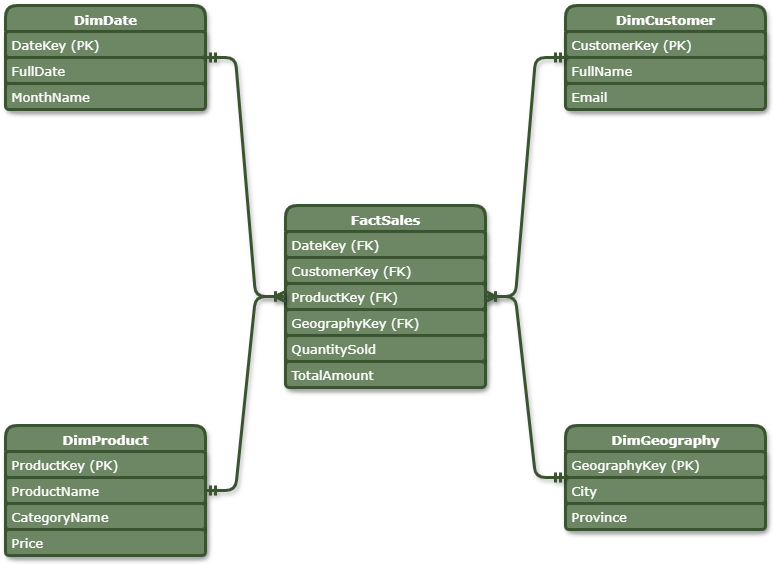

The diagram above was exported from draw.io. Its source (the exported page's mxGraphModel, read from the mxfile embedded in the PNG):
<mxGraphModel dx="1426" dy="743" grid="1" gridSize="10" guides="1" tooltips="1" connect="1" arrows="1" fold="1" page="1" pageScale="1" pageWidth="827" pageHeight="1169" math="0" shadow="0">
  <root>
    <mxCell id="0" />
    <mxCell id="1" parent="0" />
    <mxCell id="aGsR87ttK0o8uhmZis4V-1" value="FactSales" style="swimlane;fontStyle=1;align=center;verticalAlign=top;childLayout=stackLayout;horizontal=1;startSize=26;horizontalStack=0;resizeParent=1;resizeParentMax=0;resizeLast=0;collapsible=1;marginBottom=0;fillColor=#6d8764;fontColor=#ffffff;strokeColor=#3A5431;strokeWidth=3;swimlaneLine=1;shadow=1;fontFamily=Verdana;fontSize=13;labelBackgroundColor=none;labelBorderColor=none;textShadow=0;rounded=1;" vertex="1" parent="1">
      <mxGeometry x="360" y="250" width="200" height="182" as="geometry" />
    </mxCell>
    <mxCell id="aGsR87ttK0o8uhmZis4V-2" value="DateKey (FK)" style="text;strokeColor=#3A5431;fillColor=#6d8764;align=left;verticalAlign=middle;spacingLeft=4;spacingRight=4;overflow=hidden;rotatable=0;points=[[0,0.5],[1,0.5]];portConstraint=eastwest;fontColor=#ffffff;strokeWidth=3;swimlaneLine=1;shadow=1;fontFamily=Verdana;fontSize=13;labelBackgroundColor=none;labelBorderColor=none;textShadow=0;rounded=1;" vertex="1" parent="aGsR87ttK0o8uhmZis4V-1">
      <mxGeometry y="26" width="200" height="26" as="geometry" />
    </mxCell>
    <mxCell id="aGsR87ttK0o8uhmZis4V-3" value="CustomerKey (FK)" style="text;strokeColor=#3A5431;fillColor=#6d8764;align=left;verticalAlign=middle;spacingLeft=4;spacingRight=4;overflow=hidden;rotatable=0;points=[[0,0.5],[1,0.5]];portConstraint=eastwest;fontColor=#ffffff;strokeWidth=3;swimlaneLine=1;shadow=1;fontFamily=Verdana;fontSize=13;labelBackgroundColor=none;labelBorderColor=none;textShadow=0;rounded=1;" vertex="1" parent="aGsR87ttK0o8uhmZis4V-1">
      <mxGeometry y="52" width="200" height="26" as="geometry" />
    </mxCell>
    <mxCell id="aGsR87ttK0o8uhmZis4V-4" value="ProductKey (FK)" style="text;strokeColor=#3A5431;fillColor=#6d8764;align=left;verticalAlign=middle;spacingLeft=4;spacingRight=4;overflow=hidden;rotatable=0;points=[[0,0.5],[1,0.5]];portConstraint=eastwest;fontColor=#ffffff;strokeWidth=3;swimlaneLine=1;shadow=1;fontFamily=Verdana;fontSize=13;labelBackgroundColor=none;labelBorderColor=none;textShadow=0;rounded=1;" vertex="1" parent="aGsR87ttK0o8uhmZis4V-1">
      <mxGeometry y="78" width="200" height="26" as="geometry" />
    </mxCell>
    <mxCell id="aGsR87ttK0o8uhmZis4V-5" value="GeographyKey (FK)" style="text;strokeColor=#3A5431;fillColor=#6d8764;align=left;verticalAlign=middle;spacingLeft=4;spacingRight=4;overflow=hidden;rotatable=0;points=[[0,0.5],[1,0.5]];portConstraint=eastwest;fontColor=#ffffff;strokeWidth=3;swimlaneLine=1;shadow=1;fontFamily=Verdana;fontSize=13;labelBackgroundColor=none;labelBorderColor=none;textShadow=0;rounded=1;" vertex="1" parent="aGsR87ttK0o8uhmZis4V-1">
      <mxGeometry y="104" width="200" height="26" as="geometry" />
    </mxCell>
    <mxCell id="aGsR87ttK0o8uhmZis4V-6" value="QuantitySold" style="text;strokeColor=#3A5431;fillColor=#6d8764;align=left;verticalAlign=middle;spacingLeft=4;spacingRight=4;overflow=hidden;rotatable=0;points=[[0,0.5],[1,0.5]];portConstraint=eastwest;fontColor=#ffffff;strokeWidth=3;swimlaneLine=1;shadow=1;fontFamily=Verdana;fontSize=13;labelBackgroundColor=none;labelBorderColor=none;textShadow=0;rounded=1;" vertex="1" parent="aGsR87ttK0o8uhmZis4V-1">
      <mxGeometry y="130" width="200" height="26" as="geometry" />
    </mxCell>
    <mxCell id="aGsR87ttK0o8uhmZis4V-7" value="TotalAmount" style="text;strokeColor=#3A5431;fillColor=#6d8764;align=left;verticalAlign=middle;spacingLeft=4;spacingRight=4;overflow=hidden;rotatable=0;points=[[0,0.5],[1,0.5]];portConstraint=eastwest;fontColor=#ffffff;strokeWidth=3;swimlaneLine=1;shadow=1;fontFamily=Verdana;fontSize=13;labelBackgroundColor=none;labelBorderColor=none;textShadow=0;rounded=1;" vertex="1" parent="aGsR87ttK0o8uhmZis4V-1">
      <mxGeometry y="156" width="200" height="26" as="geometry" />
    </mxCell>
    <mxCell id="aGsR87ttK0o8uhmZis4V-8" value="DimDate" style="swimlane;fontStyle=1;align=center;verticalAlign=top;childLayout=stackLayout;horizontal=1;startSize=26;horizontalStack=0;resizeParent=1;resizeParentMax=0;resizeLast=0;collapsible=1;marginBottom=0;fillColor=#6d8764;fontColor=#ffffff;strokeColor=#3A5431;strokeWidth=3;swimlaneLine=1;shadow=1;fontFamily=Verdana;fontSize=13;labelBackgroundColor=none;labelBorderColor=none;textShadow=0;rounded=1;" vertex="1" parent="1">
      <mxGeometry x="80" y="50" width="200" height="104" as="geometry" />
    </mxCell>
    <mxCell id="aGsR87ttK0o8uhmZis4V-9" value="DateKey (PK)" style="text;strokeColor=#3A5431;fillColor=#6d8764;align=left;verticalAlign=middle;spacingLeft=4;spacingRight=4;overflow=hidden;rotatable=0;points=[[0,0.5],[1,0.5]];portConstraint=eastwest;fontColor=#ffffff;strokeWidth=3;swimlaneLine=1;shadow=1;fontFamily=Verdana;fontSize=13;labelBackgroundColor=none;labelBorderColor=none;textShadow=0;rounded=1;" vertex="1" parent="aGsR87ttK0o8uhmZis4V-8">
      <mxGeometry y="26" width="200" height="26" as="geometry" />
    </mxCell>
    <mxCell id="aGsR87ttK0o8uhmZis4V-10" value="FullDate" style="text;strokeColor=#3A5431;fillColor=#6d8764;align=left;verticalAlign=middle;spacingLeft=4;spacingRight=4;overflow=hidden;rotatable=0;points=[[0,0.5],[1,0.5]];portConstraint=eastwest;fontColor=#ffffff;strokeWidth=3;swimlaneLine=1;shadow=1;fontFamily=Verdana;fontSize=13;labelBackgroundColor=none;labelBorderColor=none;textShadow=0;rounded=1;" vertex="1" parent="aGsR87ttK0o8uhmZis4V-8">
      <mxGeometry y="52" width="200" height="26" as="geometry" />
    </mxCell>
    <mxCell id="aGsR87ttK0o8uhmZis4V-11" value="MonthName" style="text;strokeColor=#3A5431;fillColor=#6d8764;align=left;verticalAlign=middle;spacingLeft=4;spacingRight=4;overflow=hidden;rotatable=0;points=[[0,0.5],[1,0.5]];portConstraint=eastwest;fontColor=#ffffff;strokeWidth=3;swimlaneLine=1;shadow=1;fontFamily=Verdana;fontSize=13;labelBackgroundColor=none;labelBorderColor=none;textShadow=0;rounded=1;" vertex="1" parent="aGsR87ttK0o8uhmZis4V-8">
      <mxGeometry y="78" width="200" height="26" as="geometry" />
    </mxCell>
    <mxCell id="aGsR87ttK0o8uhmZis4V-12" value="DimCustomer" style="swimlane;fontStyle=1;align=center;verticalAlign=top;childLayout=stackLayout;horizontal=1;startSize=26;horizontalStack=0;resizeParent=1;resizeParentMax=0;resizeLast=0;collapsible=1;marginBottom=0;fillColor=#6d8764;fontColor=#ffffff;strokeColor=#3A5431;strokeWidth=3;swimlaneLine=1;shadow=1;fontFamily=Verdana;fontSize=13;labelBackgroundColor=none;labelBorderColor=none;textShadow=0;rounded=1;" vertex="1" parent="1">
      <mxGeometry x="640" y="50" width="200" height="104" as="geometry" />
    </mxCell>
    <mxCell id="aGsR87ttK0o8uhmZis4V-13" value="CustomerKey (PK)" style="text;strokeColor=#3A5431;fillColor=#6d8764;align=left;verticalAlign=middle;spacingLeft=4;spacingRight=4;overflow=hidden;rotatable=0;points=[[0,0.5],[1,0.5]];portConstraint=eastwest;fontColor=#ffffff;strokeWidth=3;swimlaneLine=1;shadow=1;fontFamily=Verdana;fontSize=13;labelBackgroundColor=none;labelBorderColor=none;textShadow=0;rounded=1;" vertex="1" parent="aGsR87ttK0o8uhmZis4V-12">
      <mxGeometry y="26" width="200" height="26" as="geometry" />
    </mxCell>
    <mxCell id="aGsR87ttK0o8uhmZis4V-14" value="FullName" style="text;strokeColor=#3A5431;fillColor=#6d8764;align=left;verticalAlign=middle;spacingLeft=4;spacingRight=4;overflow=hidden;rotatable=0;points=[[0,0.5],[1,0.5]];portConstraint=eastwest;fontColor=#ffffff;strokeWidth=3;swimlaneLine=1;shadow=1;fontFamily=Verdana;fontSize=13;labelBackgroundColor=none;labelBorderColor=none;textShadow=0;rounded=1;" vertex="1" parent="aGsR87ttK0o8uhmZis4V-12">
      <mxGeometry y="52" width="200" height="26" as="geometry" />
    </mxCell>
    <mxCell id="aGsR87ttK0o8uhmZis4V-15" value="Email" style="text;strokeColor=#3A5431;fillColor=#6d8764;align=left;verticalAlign=middle;spacingLeft=4;spacingRight=4;overflow=hidden;rotatable=0;points=[[0,0.5],[1,0.5]];portConstraint=eastwest;fontColor=#ffffff;strokeWidth=3;swimlaneLine=1;shadow=1;fontFamily=Verdana;fontSize=13;labelBackgroundColor=none;labelBorderColor=none;textShadow=0;rounded=1;" vertex="1" parent="aGsR87ttK0o8uhmZis4V-12">
      <mxGeometry y="78" width="200" height="26" as="geometry" />
    </mxCell>
    <mxCell id="aGsR87ttK0o8uhmZis4V-16" value="DimProduct" style="swimlane;fontStyle=1;align=center;verticalAlign=top;childLayout=stackLayout;horizontal=1;startSize=26;horizontalStack=0;resizeParent=1;resizeParentMax=0;resizeLast=0;collapsible=1;marginBottom=0;fillColor=#6d8764;fontColor=#ffffff;strokeColor=#3A5431;strokeWidth=3;swimlaneLine=1;shadow=1;fontFamily=Verdana;fontSize=13;labelBackgroundColor=none;labelBorderColor=none;textShadow=0;rounded=1;" vertex="1" parent="1">
      <mxGeometry x="80" y="470" width="200" height="130" as="geometry" />
    </mxCell>
    <mxCell id="aGsR87ttK0o8uhmZis4V-17" value="ProductKey (PK)" style="text;strokeColor=#3A5431;fillColor=#6d8764;align=left;verticalAlign=middle;spacingLeft=4;spacingRight=4;overflow=hidden;rotatable=0;points=[[0,0.5],[1,0.5]];portConstraint=eastwest;fontColor=#ffffff;strokeWidth=3;swimlaneLine=1;shadow=1;fontFamily=Verdana;fontSize=13;labelBackgroundColor=none;labelBorderColor=none;textShadow=0;rounded=1;" vertex="1" parent="aGsR87ttK0o8uhmZis4V-16">
      <mxGeometry y="26" width="200" height="26" as="geometry" />
    </mxCell>
    <mxCell id="aGsR87ttK0o8uhmZis4V-18" value="ProductName" style="text;strokeColor=#3A5431;fillColor=#6d8764;align=left;verticalAlign=middle;spacingLeft=4;spacingRight=4;overflow=hidden;rotatable=0;points=[[0,0.5],[1,0.5]];portConstraint=eastwest;fontColor=#ffffff;strokeWidth=3;swimlaneLine=1;shadow=1;fontFamily=Verdana;fontSize=13;labelBackgroundColor=none;labelBorderColor=none;textShadow=0;rounded=1;" vertex="1" parent="aGsR87ttK0o8uhmZis4V-16">
      <mxGeometry y="52" width="200" height="26" as="geometry" />
    </mxCell>
    <mxCell id="aGsR87ttK0o8uhmZis4V-19" value="CategoryName" style="text;strokeColor=#3A5431;fillColor=#6d8764;align=left;verticalAlign=middle;spacingLeft=4;spacingRight=4;overflow=hidden;rotatable=0;points=[[0,0.5],[1,0.5]];portConstraint=eastwest;fontColor=#ffffff;strokeWidth=3;swimlaneLine=1;shadow=1;fontFamily=Verdana;fontSize=13;labelBackgroundColor=none;labelBorderColor=none;textShadow=0;rounded=1;" vertex="1" parent="aGsR87ttK0o8uhmZis4V-16">
      <mxGeometry y="78" width="200" height="26" as="geometry" />
    </mxCell>
    <mxCell id="aGsR87ttK0o8uhmZis4V-20" value="Price" style="text;strokeColor=#3A5431;fillColor=#6d8764;align=left;verticalAlign=middle;spacingLeft=4;spacingRight=4;overflow=hidden;rotatable=0;points=[[0,0.5],[1,0.5]];portConstraint=eastwest;fontColor=#ffffff;strokeWidth=3;swimlaneLine=1;shadow=1;fontFamily=Verdana;fontSize=13;labelBackgroundColor=none;labelBorderColor=none;textShadow=0;rounded=1;" vertex="1" parent="aGsR87ttK0o8uhmZis4V-16">
      <mxGeometry y="104" width="200" height="26" as="geometry" />
    </mxCell>
    <mxCell id="aGsR87ttK0o8uhmZis4V-21" value="DimGeography" style="swimlane;fontStyle=1;align=center;verticalAlign=top;childLayout=stackLayout;horizontal=1;startSize=26;horizontalStack=0;resizeParent=1;resizeParentMax=0;resizeLast=0;collapsible=1;marginBottom=0;fillColor=#6d8764;fontColor=#ffffff;strokeColor=#3A5431;strokeWidth=3;swimlaneLine=1;shadow=1;fontFamily=Verdana;fontSize=13;labelBackgroundColor=none;labelBorderColor=none;textShadow=0;rounded=1;" vertex="1" parent="1">
      <mxGeometry x="640" y="470" width="200" height="104" as="geometry" />
    </mxCell>
    <mxCell id="aGsR87ttK0o8uhmZis4V-22" value="GeographyKey (PK)" style="text;strokeColor=#3A5431;fillColor=#6d8764;align=left;verticalAlign=middle;spacingLeft=4;spacingRight=4;overflow=hidden;rotatable=0;points=[[0,0.5],[1,0.5]];portConstraint=eastwest;fontColor=#ffffff;strokeWidth=3;swimlaneLine=1;shadow=1;fontFamily=Verdana;fontSize=13;labelBackgroundColor=none;labelBorderColor=none;textShadow=0;rounded=1;" vertex="1" parent="aGsR87ttK0o8uhmZis4V-21">
      <mxGeometry y="26" width="200" height="26" as="geometry" />
    </mxCell>
    <mxCell id="aGsR87ttK0o8uhmZis4V-23" value="City" style="text;strokeColor=#3A5431;fillColor=#6d8764;align=left;verticalAlign=middle;spacingLeft=4;spacingRight=4;overflow=hidden;rotatable=0;points=[[0,0.5],[1,0.5]];portConstraint=eastwest;fontColor=#ffffff;strokeWidth=3;swimlaneLine=1;shadow=1;fontFamily=Verdana;fontSize=13;labelBackgroundColor=none;labelBorderColor=none;textShadow=0;rounded=1;" vertex="1" parent="aGsR87ttK0o8uhmZis4V-21">
      <mxGeometry y="52" width="200" height="26" as="geometry" />
    </mxCell>
    <mxCell id="aGsR87ttK0o8uhmZis4V-24" value="Province" style="text;strokeColor=#3A5431;fillColor=#6d8764;align=left;verticalAlign=middle;spacingLeft=4;spacingRight=4;overflow=hidden;rotatable=0;points=[[0,0.5],[1,0.5]];portConstraint=eastwest;fontColor=#ffffff;strokeWidth=3;swimlaneLine=1;shadow=1;fontFamily=Verdana;fontSize=13;labelBackgroundColor=none;labelBorderColor=none;textShadow=0;rounded=1;" vertex="1" parent="aGsR87ttK0o8uhmZis4V-21">
      <mxGeometry y="78" width="200" height="26" as="geometry" />
    </mxCell>
    <mxCell id="aGsR87ttK0o8uhmZis4V-25" value="" style="edgeStyle=entityRelationEdgeStyle;endArrow=ERoneToMany;startArrow=ERmandOne;endFill=1;startFill=0;fillColor=#6d8764;strokeColor=#3A5431;strokeWidth=3;swimlaneLine=1;shadow=1;fontFamily=Verdana;fontSize=13;labelBackgroundColor=none;labelBorderColor=none;textShadow=0;" edge="1" parent="1" source="aGsR87ttK0o8uhmZis4V-8" target="aGsR87ttK0o8uhmZis4V-1">
      <mxGeometry width="100" height="100" relative="1" as="geometry">
        <mxPoint x="290" y="210" as="sourcePoint" />
        <mxPoint x="390" y="310" as="targetPoint" />
      </mxGeometry>
    </mxCell>
    <mxCell id="aGsR87ttK0o8uhmZis4V-26" value="" style="edgeStyle=entityRelationEdgeStyle;endArrow=ERoneToMany;startArrow=ERmandOne;endFill=1;startFill=0;fillColor=#6d8764;strokeColor=#3A5431;strokeWidth=3;swimlaneLine=1;shadow=1;fontFamily=Verdana;fontSize=13;labelBackgroundColor=none;labelBorderColor=none;textShadow=0;" edge="1" parent="1" source="aGsR87ttK0o8uhmZis4V-12" target="aGsR87ttK0o8uhmZis4V-1">
      <mxGeometry width="100" height="100" relative="1" as="geometry">
        <mxPoint x="630" y="210" as="sourcePoint" />
        <mxPoint x="570" y="310" as="targetPoint" />
      </mxGeometry>
    </mxCell>
    <mxCell id="aGsR87ttK0o8uhmZis4V-27" value="" style="edgeStyle=entityRelationEdgeStyle;endArrow=ERoneToMany;startArrow=ERmandOne;endFill=1;startFill=0;fillColor=#6d8764;strokeColor=#3A5431;strokeWidth=3;swimlaneLine=1;shadow=1;fontFamily=Verdana;fontSize=13;labelBackgroundColor=none;labelBorderColor=none;textShadow=0;" edge="1" parent="1" source="aGsR87ttK0o8uhmZis4V-16" target="aGsR87ttK0o8uhmZis4V-1">
      <mxGeometry width="100" height="100" relative="1" as="geometry">
        <mxPoint x="290" y="460" as="sourcePoint" />
        <mxPoint x="390" y="360" as="targetPoint" />
      </mxGeometry>
    </mxCell>
    <mxCell id="aGsR87ttK0o8uhmZis4V-28" value="" style="edgeStyle=entityRelationEdgeStyle;endArrow=ERoneToMany;startArrow=ERmandOne;endFill=1;startFill=0;fillColor=#6d8764;strokeColor=#3A5431;strokeWidth=3;swimlaneLine=1;shadow=1;fontFamily=Verdana;fontSize=13;labelBackgroundColor=none;labelBorderColor=none;textShadow=0;" edge="1" parent="1" source="aGsR87ttK0o8uhmZis4V-21" target="aGsR87ttK0o8uhmZis4V-1">
      <mxGeometry width="100" height="100" relative="1" as="geometry">
        <mxPoint x="630" y="460" as="sourcePoint" />
        <mxPoint x="570" y="360" as="targetPoint" />
      </mxGeometry>
    </mxCell>
  </root>
</mxGraphModel>